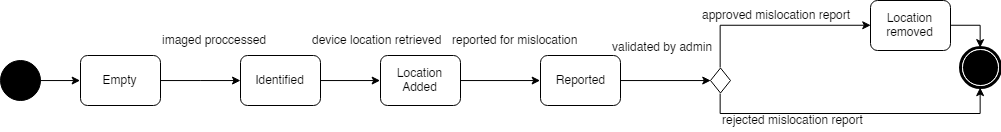

The diagram above was exported from draw.io. Its source (the exported page's mxGraphModel, read from the mxfile embedded in the PNG):
<mxGraphModel dx="1838" dy="512" grid="1" gridSize="10" guides="1" tooltips="1" connect="1" arrows="1" fold="1" page="1" pageScale="1" pageWidth="850" pageHeight="1100" background="#ffffff" math="0" shadow="0">
  <root>
    <mxCell id="0" />
    <mxCell id="1" parent="0" />
    <mxCell id="7yZuvd6ehAk20Z6Y38vv-2" style="edgeStyle=orthogonalEdgeStyle;rounded=0;orthogonalLoop=1;jettySize=auto;html=1;exitX=1;exitY=0.5;exitDx=0;exitDy=0;entryX=0;entryY=0.5;entryDx=0;entryDy=0;" parent="1" source="60571a20871a0731-4" target="7yZuvd6ehAk20Z6Y38vv-1" edge="1">
      <mxGeometry relative="1" as="geometry" />
    </mxCell>
    <mxCell id="60571a20871a0731-4" value="" style="ellipse;whiteSpace=wrap;html=1;rounded=0;shadow=0;comic=0;labelBackgroundColor=none;strokeColor=#000000;strokeWidth=1;fillColor=#000000;fontFamily=Verdana;fontSize=12;fontColor=#000000;align=center;" parent="1" vertex="1">
      <mxGeometry x="-720" y="155" width="40" height="40" as="geometry" />
    </mxCell>
    <mxCell id="60571a20871a0731-5" value="" style="shape=mxgraph.bpmn.shape;html=1;verticalLabelPosition=bottom;labelBackgroundColor=#ffffff;verticalAlign=top;perimeter=ellipsePerimeter;outline=end;symbol=terminate;rounded=0;shadow=0;comic=0;strokeColor=#000000;strokeWidth=1;fillColor=#ffffff;fontFamily=Verdana;fontSize=12;fontColor=#000000;align=center;" parent="1" vertex="1">
      <mxGeometry x="240" y="142.5" width="40" height="40" as="geometry" />
    </mxCell>
    <mxCell id="7yZuvd6ehAk20Z6Y38vv-6" style="edgeStyle=orthogonalEdgeStyle;rounded=0;orthogonalLoop=1;jettySize=auto;html=1;exitX=1;exitY=0.5;exitDx=0;exitDy=0;" parent="1" source="7yZuvd6ehAk20Z6Y38vv-1" target="7yZuvd6ehAk20Z6Y38vv-5" edge="1">
      <mxGeometry relative="1" as="geometry" />
    </mxCell>
    <mxCell id="7yZuvd6ehAk20Z6Y38vv-1" value="Empty&lt;br&gt;" style="rounded=1;whiteSpace=wrap;html=1;absoluteArcSize=1;arcSize=14;strokeWidth=1;" parent="1" vertex="1">
      <mxGeometry x="-640" y="150" width="80" height="50" as="geometry" />
    </mxCell>
    <mxCell id="ET22fksmGw6vQUnFEt_H-14" style="edgeStyle=orthogonalEdgeStyle;rounded=0;orthogonalLoop=1;jettySize=auto;html=1;exitX=1;exitY=0.5;exitDx=0;exitDy=0;entryX=0;entryY=0.5;entryDx=0;entryDy=0;" edge="1" parent="1" source="7yZuvd6ehAk20Z6Y38vv-5" target="ET22fksmGw6vQUnFEt_H-13">
      <mxGeometry relative="1" as="geometry" />
    </mxCell>
    <mxCell id="7yZuvd6ehAk20Z6Y38vv-5" value="Identified" style="rounded=1;whiteSpace=wrap;html=1;absoluteArcSize=1;arcSize=14;strokeWidth=1;" parent="1" vertex="1">
      <mxGeometry x="-480" y="150" width="80" height="50" as="geometry" />
    </mxCell>
    <mxCell id="7yZuvd6ehAk20Z6Y38vv-20" value="imaged proccessed" style="text;html=1;resizable=0;points=[];autosize=1;align=left;verticalAlign=top;spacingTop=-4;" parent="1" vertex="1">
      <mxGeometry x="-560" y="125" width="120" height="20" as="geometry" />
    </mxCell>
    <mxCell id="ET22fksmGw6vQUnFEt_H-22" style="edgeStyle=orthogonalEdgeStyle;rounded=0;orthogonalLoop=1;jettySize=auto;html=1;exitX=0.5;exitY=0;exitDx=0;exitDy=0;entryX=0;entryY=0.5;entryDx=0;entryDy=0;" edge="1" parent="1" source="ET22fksmGw6vQUnFEt_H-2" target="ET22fksmGw6vQUnFEt_H-21">
      <mxGeometry relative="1" as="geometry" />
    </mxCell>
    <mxCell id="ET22fksmGw6vQUnFEt_H-24" style="edgeStyle=orthogonalEdgeStyle;rounded=0;orthogonalLoop=1;jettySize=auto;html=1;exitX=0.5;exitY=1;exitDx=0;exitDy=0;entryX=0.5;entryY=1;entryDx=0;entryDy=0;" edge="1" parent="1" source="ET22fksmGw6vQUnFEt_H-2" target="60571a20871a0731-5">
      <mxGeometry relative="1" as="geometry" />
    </mxCell>
    <mxCell id="ET22fksmGw6vQUnFEt_H-2" value="" style="rhombus;whiteSpace=wrap;html=1;" vertex="1" parent="1">
      <mxGeometry x="-10" y="162.5" width="20" height="25" as="geometry" />
    </mxCell>
    <mxCell id="ET22fksmGw6vQUnFEt_H-18" style="edgeStyle=orthogonalEdgeStyle;rounded=0;orthogonalLoop=1;jettySize=auto;html=1;exitX=1;exitY=0.5;exitDx=0;exitDy=0;entryX=0;entryY=0.5;entryDx=0;entryDy=0;" edge="1" parent="1" source="ET22fksmGw6vQUnFEt_H-6" target="ET22fksmGw6vQUnFEt_H-2">
      <mxGeometry relative="1" as="geometry" />
    </mxCell>
    <mxCell id="ET22fksmGw6vQUnFEt_H-6" value="Reported" style="rounded=1;whiteSpace=wrap;html=1;absoluteArcSize=1;arcSize=14;strokeWidth=1;" vertex="1" parent="1">
      <mxGeometry x="-180" y="150" width="80" height="50" as="geometry" />
    </mxCell>
    <mxCell id="ET22fksmGw6vQUnFEt_H-16" style="edgeStyle=orthogonalEdgeStyle;rounded=0;orthogonalLoop=1;jettySize=auto;html=1;exitX=1;exitY=0.5;exitDx=0;exitDy=0;entryX=0;entryY=0.5;entryDx=0;entryDy=0;" edge="1" parent="1" source="ET22fksmGw6vQUnFEt_H-13" target="ET22fksmGw6vQUnFEt_H-6">
      <mxGeometry relative="1" as="geometry" />
    </mxCell>
    <mxCell id="ET22fksmGw6vQUnFEt_H-13" value="Location Added" style="rounded=1;whiteSpace=wrap;html=1;absoluteArcSize=1;arcSize=14;strokeWidth=1;" vertex="1" parent="1">
      <mxGeometry x="-340" y="150" width="80" height="50" as="geometry" />
    </mxCell>
    <mxCell id="ET22fksmGw6vQUnFEt_H-15" value="device location retrieved" style="text;html=1;resizable=0;points=[];autosize=1;align=left;verticalAlign=top;spacingTop=-4;" vertex="1" parent="1">
      <mxGeometry x="-410" y="125" width="140" height="20" as="geometry" />
    </mxCell>
    <mxCell id="ET22fksmGw6vQUnFEt_H-17" value="reported for mislocation" style="text;html=1;resizable=0;points=[];autosize=1;align=left;verticalAlign=top;spacingTop=-4;" vertex="1" parent="1">
      <mxGeometry x="-270" y="125" width="140" height="20" as="geometry" />
    </mxCell>
    <mxCell id="ET22fksmGw6vQUnFEt_H-19" value="validated by admin" style="text;html=1;resizable=0;points=[];autosize=1;align=left;verticalAlign=top;spacingTop=-4;" vertex="1" parent="1">
      <mxGeometry x="-110" y="132.5" width="120" height="20" as="geometry" />
    </mxCell>
    <mxCell id="ET22fksmGw6vQUnFEt_H-23" style="edgeStyle=orthogonalEdgeStyle;rounded=0;orthogonalLoop=1;jettySize=auto;html=1;exitX=1;exitY=0.5;exitDx=0;exitDy=0;entryX=0.5;entryY=0;entryDx=0;entryDy=0;" edge="1" parent="1" source="ET22fksmGw6vQUnFEt_H-21" target="60571a20871a0731-5">
      <mxGeometry relative="1" as="geometry" />
    </mxCell>
    <mxCell id="ET22fksmGw6vQUnFEt_H-21" value="Location&lt;br&gt;removed&lt;br&gt;" style="rounded=1;whiteSpace=wrap;html=1;absoluteArcSize=1;arcSize=14;strokeWidth=1;" vertex="1" parent="1">
      <mxGeometry x="150" y="95" width="80" height="50" as="geometry" />
    </mxCell>
    <mxCell id="ET22fksmGw6vQUnFEt_H-25" value="approved mislocation report" style="text;html=1;resizable=0;points=[];autosize=1;align=left;verticalAlign=top;spacingTop=-4;" vertex="1" parent="1">
      <mxGeometry x="-20" y="100" width="160" height="20" as="geometry" />
    </mxCell>
    <mxCell id="ET22fksmGw6vQUnFEt_H-26" value="rejected mislocation report" style="text;html=1;resizable=0;points=[];autosize=1;align=left;verticalAlign=top;spacingTop=-4;" vertex="1" parent="1">
      <mxGeometry y="205" width="160" height="20" as="geometry" />
    </mxCell>
  </root>
</mxGraphModel>